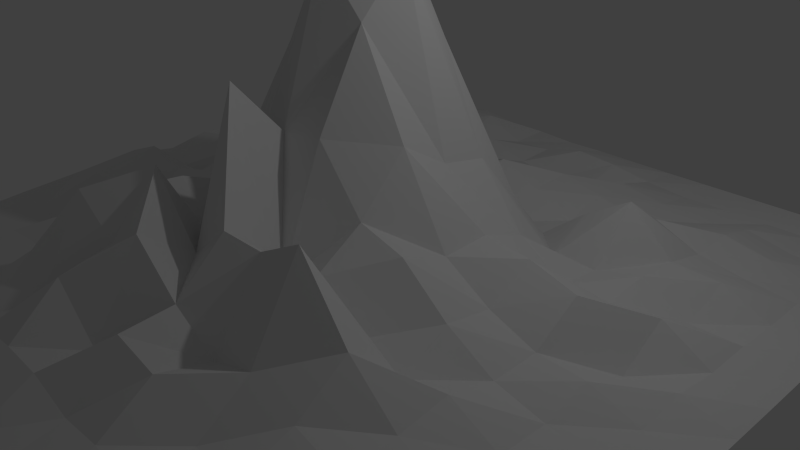 # Source: leaping-hill-1.blend  (saved by Blender 2.76.0; exported with 4.5.12 LTS)
import bpy
from mathutils import Matrix  # noqa: F401  (used for matrix-valued properties, if any)

bpy.ops.wm.read_factory_settings(use_empty=True)
scene = bpy.context.scene
scene.name = 'Scene'

# ---- collections
col_collection_1 = bpy.data.collections.new('Collection 1'); scene.collection.children.link(col_collection_1)

# ---- world
world_world = bpy.data.worlds.new('World'); scene.world = world_world
world_world.color = (0.05088, 0.05088, 0.05088)
world_world.use_sun_shadow = False
world_world.sun_shadow_jitter_overblur = 0.0
world_world.cycles.sampling_method = 'MANUAL'
world_world.cycles.sample_map_resolution = 256

# ---- cameras
cam_camera = bpy.data.cameras.new('Camera')
cam_camera.clip_end = 100.0
cam_camera.lens = 35.0
cam_camera.sensor_width = 32.0
cam_camera.sensor_height = 18.0
cam_camera.ortho_scale = 7.314
cam_camera.dof.focus_distance = 0.0
cam_camera.dof.aperture_fstop = 128.0

# ---- lights
light_lamp = bpy.data.lights.new('Lamp', 'POINT')
light_lamp.transmission_factor = 0.0
light_lamp.cutoff_distance = 30.0
light_lamp.energy = 100.0
light_lamp.shadow_buffer_clip_start = 1.001
light_lamp.shadow_soft_size = 0.1
light_lamp.shadow_maximum_resolution = 0.006
light_lamp.use_absolute_resolution = True
light_lamp.cycles.use_multiple_importance_sampling = False

# ---- meshes
me_plane = bpy.data.meshes.new('Plane')
me_plane.from_pydata([(-1.0, -1.0, 0.0), (1.0, -1.0, 0.0), (-1.0, 1.0, 0.0), (1.0, 1.0, 0.0), (-1.0, 0.0, 0.01354), (0.0, -1.0, 0.0), (1.0, 0.0, 0.0004746), (0.0, 1.0, 0.002367), (0.0, 0.0, 1.001), (-1.0, -0.5, 0.01176), (0.5, -1.0, 0.0004138), (1.0, 0.5, 9.294e-05), (-0.5, 1.0, 0.0215), (-1.0, 0.5, 0.0006026), (-0.5, -1.0, 0.0), (1.0, -0.5, 0.0), (0.5, 1.0, 0.0), (0.0, 0.5, 0.1196), (0.0, -0.5, 0.1914), (-0.5, 0.0, 0.06457), (0.5, 0.0, 0.1804), (0.5, -0.5, 0.1859), (-0.5, -0.5, 0.09961), (-0.5, 0.5, 0.1097), (0.5, 0.5, 0.103), (-1.0, -0.75, 0.0), (0.75, -1.0, 0.0), (1.0, 0.75, 0.0), (-0.75, 1.0, 0.01533), (-1.0, 0.25, 0.0302), (-0.25, -1.0, 0.003845), (1.0, -0.25, 0.0), (0.25, 1.0, 0.0), (0.0, 0.75, -0.01584), (0.0, -0.25, 0.3999), (-0.75, 0.0, 0.09742), (0.25, 0.0, 0.3246), (-1.0, -0.25, 0.005899), (0.25, -1.0, 0.0005453), (1.0, 0.25, 0.0007718), (-0.25, 1.0, 0.006823), (-1.0, 0.75, 0.0009001), (-0.75, -1.0, 0.0), (1.0, -0.75, 0.0), (0.75, 1.0, 0.0), (0.0, 0.25, 0.2603), (0.0, -0.75, 0.061), (-0.25, 0.0, 0.2608), (0.75, 0.0, 0.009586), (0.5, -0.25, 0.1315), (0.5, -0.75, 0.05112), (0.25, -0.5, 0.29), (0.75, -0.5, 0.02588), (-0.5, -0.25, 0.1643), (-0.5, -0.75, 0.04721), (-0.75, -0.5, 0.0084), (-0.25, -0.5, 0.2676), (-0.5, 0.75, 0.03884), (-0.5, 0.25, 0.05655), (-0.75, 0.5, 0.04988), (-0.25, 0.5, 0.00616), (0.5, 0.75, 0.003364), (0.5, 0.25, 0.05417), (0.25, 0.5, 0.01131), (0.75, 0.5, 0.03157), (0.75, 0.25, 0.02185), (0.25, 0.25, 0.1624), (0.25, 0.75, 0.04141), (-0.25, 0.25, 0.01831), (-0.75, 0.25, 0.09651), (-0.75, 0.75, 0.03919), (-0.25, -0.75, 0.07514), (-0.75, -0.75, 0.000939), (-0.75, -0.25, 0.1465), (0.75, -0.75, 0.01452), (0.25, -0.75, 0.1351), (0.25, -0.25, 0.2649), (0.75, -0.25, 0.03227), (-0.25, -0.25, 0.2062), (-0.25, 0.75, 0.04406), (0.75, 0.75, 0.00337), (-1.0, -0.875, 0.0), (0.875, -1.0, 0.0), (1.0, 0.875, 0.0), (-0.875, 1.0, 0.0), (-1.0, 0.125, 0.0382), (-0.125, -1.0, 0.0007299), (1.0, -0.125, 0.001001), (0.125, 1.0, 0.0006865), (0.0, 0.875, 0.03934), (0.0, -0.125, 0.766), (-0.875, 0.0, 0.02628), (0.125, 0.0, 0.766), (-1.0, -0.375, 0.009231), (0.375, -1.0, 0.002555), (1.0, 0.375, 0.003615), (-0.375, 1.0, 0.006031), (-1.0, 0.625, 0.003954), (-0.625, -1.0, 0.0), (1.0, -0.625, 0.0), (0.625, 1.0, 0.0), (0.0, 0.375, 0.05928), (0.0, -0.625, 0.2815), (-0.375, 0.0, 0.1162), (0.625, 0.0, 0.1455), (0.5, -0.125, 0.1118), (0.5, -0.625, 0.09453), (0.125, -0.5, 0.2895), (0.625, -0.5, 0.07542), (-0.5, -0.125, 0.07411), (-0.5, -0.625, 0.03925), (-0.875, -0.5, 0.002904), (-0.375, -0.5, 0.0981), (-0.5, 0.875, 0.05524), (-0.5, 0.375, 0.006757), (-0.875, 0.5, 0.008539), (-0.375, 0.5, 0.09136), (0.5, 0.875, 0.002005), (0.5, 0.375, 0.1917), (0.125, 0.5, 0.06534), (0.625, 0.5, 0.05138), (-1.0, -0.625, 0.0), (0.625, -1.0, 0.0), (1.0, 0.625, 0.0), (-0.625, 1.0, 0.004439), (-1.0, 0.375, 0.006724), (-0.375, -1.0, 0.001103), (1.0, -0.375, 0.0), (0.375, 1.0, 0.0), (0.0, 0.625, -0.01714), (0.0, -0.375, 0.5425), (-0.625, 0.0, 0.1166), (0.375, 0.0, 0.1919), (-1.0, -0.125, 0.03289), (0.125, -1.0, 0.0), (1.0, 0.125, 3.948e-05), (-0.125, 1.0, 0.0003581), (-1.0, 0.875, 0.0), (-0.875, -1.0, 0.0), (1.0, -0.875, 0.0), (0.875, 1.0, 0.0), (0.0, 0.125, 0.766), (0.0, -0.875, 0.07056), (-0.125, 0.0, 0.766), (0.875, 0.0, 0.03641), (0.5, -0.375, 0.06299), (0.5, -0.875, 0.004557), (0.375, -0.5, 0.3531), (0.875, -0.5, 0.005002), (-0.5, -0.375, 0.0749), (-0.5, -0.875, 0.02265), (-0.625, -0.5, 0.07799), (-0.125, -0.5, 0.3575), (-0.5, 0.625, 0.17), (-0.5, 0.125, 0.01484), (-0.625, 0.5, 0.0196), (-0.125, 0.5, -0.01487), (0.5, 0.625, 0.03232), (0.5, 0.125, 0.06842), (0.375, 0.5, 0.09621), (0.875, 0.5, 0.02002), (0.75, 0.375, 0.07348), (0.75, 0.125, 0.09102), (0.625, 0.25, 0.08986), (0.875, 0.25, 0.02467), (0.25, 0.375, 0.01743), (0.25, 0.125, 0.3021), (0.125, 0.25, 0.1586), (0.375, 0.25, 0.0466), (0.25, 0.875, 0.0104), (0.25, 0.625, 0.04452), (0.125, 0.75, -0.006211), (0.375, 0.75, 0.02016), (-0.25, 0.375, -0.007925), (-0.25, 0.125, 0.2121), (-0.375, 0.25, 0.07162), (-0.125, 0.25, 0.1646), (-0.75, 0.375, 0.02857), (-0.75, 0.125, 0.04618), (-0.875, 0.25, 0.009241), (-0.625, 0.25, 0.01528), (-0.75, 0.875, 0.04604), (-0.75, 0.625, 0.0807), (-0.875, 0.75, 0.03881), (-0.625, 0.75, 0.09534), (-0.25, -0.625, 0.3008), (-0.25, -0.875, 0.05804), (-0.375, -0.75, 0.1024), (-0.125, -0.75, 0.1819), (-0.75, -0.625, 0.02054), (-0.75, -0.875, 0.0), (-0.875, -0.75, 0.0), (-0.625, -0.75, 0.004431), (-0.75, -0.125, 0.05227), (-0.75, -0.375, 0.114), (-0.875, -0.25, 0.02981), (-0.625, -0.25, 0.1933), (0.75, -0.625, 0.02179), (0.75, -0.875, 0.0), (0.625, -0.75, 0.02855), (0.875, -0.75, 0.0), (0.25, -0.625, 0.1014), (0.25, -0.875, 0.04682), (0.125, -0.75, 0.1612), (0.375, -0.75, 0.04709), (0.25, -0.125, 0.399), (0.25, -0.375, 0.1842), (0.125, -0.25, 0.4159), (0.375, -0.25, 0.2317), (0.75, -0.125, 0.06252), (0.75, -0.375, 0.03395), (0.625, -0.25, 0.06122), (0.875, -0.25, 0.01725), (-0.25, -0.125, 0.3084), (-0.25, -0.375, 0.2564), (-0.375, -0.25, 0.1966), (-0.125, -0.25, 0.3016), (-0.25, 0.875, 0.002709), (-0.25, 0.625, -0.001591), (-0.375, 0.75, 0.01782), (-0.125, 0.75, 0.004394), (0.75, 0.875, 0.0), (0.75, 0.625, 0.03431), (0.625, 0.75, 0.02987), (0.875, 0.75, 0.0), (0.875, 0.625, 0.00446), (0.625, 0.625, 0.05901), (0.625, 0.875, 0.0006491), (-0.125, 0.625, 0.04797), (-0.375, 0.625, 0.05378), (-0.375, 0.875, 0.06432), (-0.125, -0.375, 0.1166), (-0.375, -0.375, 0.1703), (-0.375, -0.125, 0.1019), (0.875, -0.375, 0.0006589), (0.625, -0.375, 0.09633), (0.625, -0.125, 0.06631), (0.375, -0.375, 0.09439), (0.125, -0.375, 0.1145), (0.125, -0.125, 0.6386), (0.375, -0.875, 0.01801), (0.125, -0.875, 0.03415), (0.125, -0.625, 0.1734), (0.875, -0.875, 0.0), (0.625, -0.875, 0.001354), (0.625, -0.625, 0.05951), (-0.625, -0.375, 0.1201), (-0.875, -0.375, 0.07687), (-0.875, -0.125, 0.005896), (-0.625, -0.875, 0.0), (-0.875, -0.875, 0.0), (-0.875, -0.625, 0.003973), (-0.125, -0.875, 0.07124), (-0.375, -0.875, 0.01682), (-0.375, -0.625, 0.1619), (-0.625, 0.625, 0.1106), (-0.875, 0.625, 0.04623), (-0.875, 0.875, 0.01917), (-0.625, 0.125, 0.1959), (-0.875, 0.125, 0.05072), (-0.875, 0.375, 0.04048), (-0.125, 0.125, 0.5393), (-0.375, 0.125, 0.072), (-0.375, 0.375, 0.062), (0.375, 0.625, 0.01638), (0.125, 0.625, 0.07401), (0.125, 0.875, 0.03028), (0.375, 0.125, 0.1468), (0.125, 0.125, 0.5625), (0.125, 0.375, 0.006028), (0.875, 0.125, 0.0209), (0.625, 0.125, 0.07448), (0.625, 0.375, 0.07836), (0.875, 0.375, 0.01852), (0.375, 0.375, 0.1163), (0.375, 0.875, 0.0002661), (-0.125, 0.375, 0.05498), (-0.625, 0.375, 0.05946), (-0.625, 0.875, 0.04143), (-0.125, -0.625, 0.2142), (-0.625, -0.625, 0.03363), (-0.625, -0.125, 0.008348), (0.875, -0.625, 0.0004239), (0.375, -0.625, 0.1413), (0.375, -0.125, 0.1858), (0.875, -0.125, 0.01985), (-0.125, -0.125, 0.5588), (-0.125, 0.875, 0.01024), (0.875, 0.875, 0.0)], [], [(288, 83, 3, 140), (287, 89, 7, 136), (286, 90, 8, 143), (285, 87, 6, 144), (284, 105, 20, 132), (283, 106, 21, 147), (282, 99, 15, 148), (281, 109, 19, 131), (280, 110, 22, 151), (279, 102, 18, 152), (278, 113, 12, 124), (277, 114, 23, 155), (276, 101, 17, 156), (275, 117, 16, 128), (274, 118, 24, 159), (273, 95, 11, 160), (272, 161, 64, 120), (271, 162, 65, 163), (270, 135, 39, 164), (269, 165, 63, 119), (268, 166, 66, 167), (267, 158, 62, 168), (266, 169, 32, 88), (265, 170, 67, 171), (264, 157, 61, 172), (263, 173, 60, 116), (262, 174, 68, 175), (261, 141, 45, 176), (260, 177, 59, 115), (259, 178, 69, 179), (258, 154, 58, 180), (257, 181, 28, 84), (256, 182, 70, 183), (255, 153, 57, 184), (254, 185, 56, 112), (253, 186, 71, 187), (252, 142, 46, 188), (251, 189, 55, 111), (250, 190, 72, 191), (249, 150, 54, 192), (248, 193, 35, 91), (247, 194, 73, 195), (246, 149, 53, 196), (245, 197, 52, 108), (244, 198, 74, 199), (243, 139, 43, 200), (242, 201, 51, 107), (241, 202, 75, 203), (240, 146, 50, 204), (239, 205, 36, 92), (238, 206, 76, 207), (237, 145, 49, 208), (236, 209, 48, 104), (235, 210, 77, 211), (234, 127, 31, 212), (233, 213, 47, 103), (232, 214, 78, 215), (231, 130, 34, 216), (230, 217, 40, 96), (229, 218, 79, 219), (228, 129, 33, 220), (227, 221, 44, 100), (226, 222, 80, 223), (225, 123, 27, 224), (222, 225, 224, 80), (64, 160, 225, 222), (160, 11, 123, 225), (157, 226, 223, 61), (24, 120, 226, 157), (120, 64, 222, 226), (117, 227, 100, 16), (61, 223, 227, 117), (223, 80, 221, 227), (218, 228, 220, 79), (60, 156, 228, 218), (156, 17, 129, 228), (153, 229, 219, 57), (23, 116, 229, 153), (116, 60, 218, 229), (113, 230, 96, 12), (57, 219, 230, 113), (219, 79, 217, 230), (214, 231, 216, 78), (56, 152, 231, 214), (152, 18, 130, 231), (149, 232, 215, 53), (22, 112, 232, 149), (112, 56, 214, 232), (109, 233, 103, 19), (53, 215, 233, 109), (215, 78, 213, 233), (210, 234, 212, 77), (52, 148, 234, 210), (148, 15, 127, 234), (145, 235, 211, 49), (21, 108, 235, 145), (108, 52, 210, 235), (105, 236, 104, 20), (49, 211, 236, 105), (211, 77, 209, 236), (206, 237, 208, 76), (51, 147, 237, 206), (147, 21, 145, 237), (130, 238, 207, 34), (18, 107, 238, 130), (107, 51, 206, 238), (90, 239, 92, 8), (34, 207, 239, 90), (207, 76, 205, 239), (202, 240, 204, 75), (38, 94, 240, 202), (94, 10, 146, 240), (142, 241, 203, 46), (5, 134, 241, 142), (134, 38, 202, 241), (102, 242, 107, 18), (46, 203, 242, 102), (203, 75, 201, 242), (198, 243, 200, 74), (26, 82, 243, 198), (82, 1, 139, 243), (146, 244, 199, 50), (10, 122, 244, 146), (122, 26, 198, 244), (106, 245, 108, 21), (50, 199, 245, 106), (199, 74, 197, 245), (194, 246, 196, 73), (55, 151, 246, 194), (151, 22, 149, 246), (93, 247, 195, 37), (9, 111, 247, 93), (111, 55, 194, 247), (133, 248, 91, 4), (37, 195, 248, 133), (195, 73, 193, 248), (190, 249, 192, 72), (42, 98, 249, 190), (98, 14, 150, 249), (81, 250, 191, 25), (0, 138, 250, 81), (138, 42, 190, 250), (121, 251, 111, 9), (25, 191, 251, 121), (191, 72, 189, 251), (186, 252, 188, 71), (30, 86, 252, 186), (86, 5, 142, 252), (150, 253, 187, 54), (14, 126, 253, 150), (126, 30, 186, 253), (110, 254, 112, 22), (54, 187, 254, 110), (187, 71, 185, 254), (182, 255, 184, 70), (59, 155, 255, 182), (155, 23, 153, 255), (97, 256, 183, 41), (13, 115, 256, 97), (115, 59, 182, 256), (137, 257, 84, 2), (41, 183, 257, 137), (183, 70, 181, 257), (178, 258, 180, 69), (35, 131, 258, 178), (131, 19, 154, 258), (85, 259, 179, 29), (4, 91, 259, 85), (91, 35, 178, 259), (125, 260, 115, 13), (29, 179, 260, 125), (179, 69, 177, 260), (174, 261, 176, 68), (47, 143, 261, 174), (143, 8, 141, 261), (154, 262, 175, 58), (19, 103, 262, 154), (103, 47, 174, 262), (114, 263, 116, 23), (58, 175, 263, 114), (175, 68, 173, 263), (170, 264, 172, 67), (63, 159, 264, 170), (159, 24, 157, 264), (129, 265, 171, 33), (17, 119, 265, 129), (119, 63, 170, 265), (89, 266, 88, 7), (33, 171, 266, 89), (171, 67, 169, 266), (166, 267, 168, 66), (36, 132, 267, 166), (132, 20, 158, 267), (141, 268, 167, 45), (8, 92, 268, 141), (92, 36, 166, 268), (101, 269, 119, 17), (45, 167, 269, 101), (167, 66, 165, 269), (162, 270, 164, 65), (48, 144, 270, 162), (144, 6, 135, 270), (158, 271, 163, 62), (20, 104, 271, 158), (104, 48, 162, 271), (118, 272, 120, 24), (62, 163, 272, 118), (163, 65, 161, 272), (161, 273, 160, 64), (65, 164, 273, 161), (164, 39, 95, 273), (165, 274, 159, 63), (66, 168, 274, 165), (168, 62, 118, 274), (169, 275, 128, 32), (67, 172, 275, 169), (172, 61, 117, 275), (173, 276, 156, 60), (68, 176, 276, 173), (176, 45, 101, 276), (177, 277, 155, 59), (69, 180, 277, 177), (180, 58, 114, 277), (181, 278, 124, 28), (70, 184, 278, 181), (184, 57, 113, 278), (185, 279, 152, 56), (71, 188, 279, 185), (188, 46, 102, 279), (189, 280, 151, 55), (72, 192, 280, 189), (192, 54, 110, 280), (193, 281, 131, 35), (73, 196, 281, 193), (196, 53, 109, 281), (197, 282, 148, 52), (74, 200, 282, 197), (200, 43, 99, 282), (201, 283, 147, 51), (75, 204, 283, 201), (204, 50, 106, 283), (205, 284, 132, 36), (76, 208, 284, 205), (208, 49, 105, 284), (209, 285, 144, 48), (77, 212, 285, 209), (212, 31, 87, 285), (213, 286, 143, 47), (78, 216, 286, 213), (216, 34, 90, 286), (217, 287, 136, 40), (79, 220, 287, 217), (220, 33, 89, 287), (221, 288, 140, 44), (80, 224, 288, 221), (224, 27, 83, 288)])
me_plane.use_remesh_preserve_volume = False
me_plane.use_remesh_preserve_attributes = False
me_plane.use_mirror_vertex_groups = False
me_plane.update()

# ---- objects
ob_plane = bpy.data.objects.new('Plane', me_plane)
ob_lamp = bpy.data.objects.new('Lamp', light_lamp)
ob_camera = bpy.data.objects.new('Camera', cam_camera)

# ---- transforms, parenting, visibility, modifiers, constraints
ob_plane.location = (0.0, 0.0, 0.0)
ob_plane.scale = (5.0, 5.0, 5.0)
ob_plane.lineart.crease_threshold = 0.0
ob_lamp.location = (4.076, 1.005, 5.904)
ob_lamp.rotation_euler = (0.6503, 0.05522, 1.866)
ob_lamp.lock_rotations_4d = False
ob_lamp.empty_display_type = 'ARROWS'
ob_lamp.color = (0.0, 0.0, 0.0, 0.0)
ob_lamp.lineart.crease_threshold = 0.0
ob_camera.location = (7.481, -6.508, 5.344)
ob_camera.rotation_euler = (1.109, 0.01082, 0.8149)
ob_camera.lock_rotations_4d = False
ob_camera.empty_display_type = 'ARROWS'
ob_camera.color = (0.0, 0.0, 0.0, 0.0)
ob_camera.display_type = 'WIRE'
ob_camera.lineart.crease_threshold = 0.0

# ---- collection membership
col_collection_1.objects.link(ob_plane)
col_collection_1.objects.link(ob_lamp)
col_collection_1.objects.link(ob_camera)

# ---- scene / render settings (as saved in the file)
scene.camera = ob_camera
scene.frame_start = 1; scene.frame_end = 250; scene.frame_set(1)
scene.render.engine = 'BLENDER_EEVEE_NEXT'
scene.render.resolution_percentage = 50
scene.render.dither_intensity = 0.0
scene.cycles.use_denoising = False
scene.cycles.samples = 10
scene.cycles.sampling_pattern = 'TABULATED_SOBOL'
scene.cycles.light_sampling_threshold = 0.0
scene.cycles.use_adaptive_sampling = False
scene.cycles.use_light_tree = False
scene.cycles.blur_glossy = 0.0
scene.cycles.pixel_filter_type = 'GAUSSIAN'
scene.cycles.sample_clamp_indirect = 0.0
scene.view_settings.view_transform = 'Standard'
bpy.context.view_layer.update()
